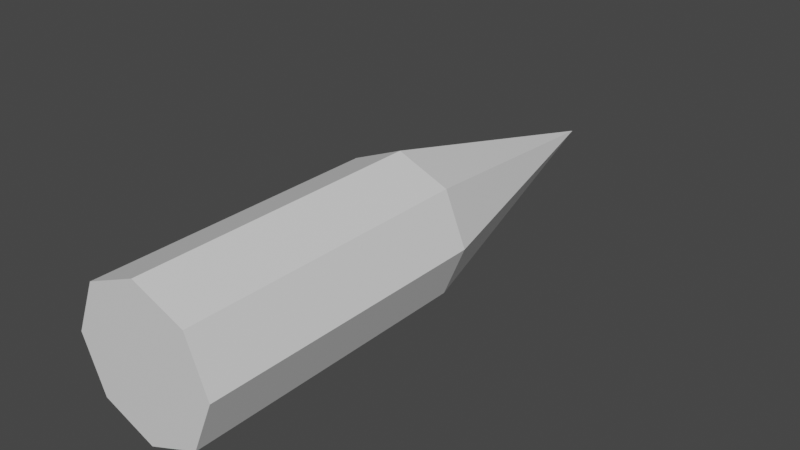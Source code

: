 # Source: missile.blend  (saved by Blender 3.3.6; exported with 4.5.12 LTS)
import bpy
from mathutils import Matrix  # noqa: F401  (used for matrix-valued properties, if any)

bpy.ops.wm.read_factory_settings(use_empty=True)
scene = bpy.context.scene
scene.name = 'Scene'

# ---- materials (node trees are filled in below, after node groups)
mat_missile = bpy.data.materials.new('Missile')
mat_tip = bpy.data.materials.new('Tip')

# ---- material node trees
mat_missile.use_nodes = True; mat_missile.node_tree.nodes.clear()
_N = mat_missile.node_tree.nodes; _L = mat_missile.node_tree.links
n0 = _N.new('ShaderNodeBsdfPrincipled'); n0.name = 'Principled BSDF'; n0.location = (10, 300)
n0.distribution = 'GGX'
n0.subsurface_method = 'RANDOM_WALK_SKIN'
n0.inputs[3].default_value = 1.45
n0.inputs[27].default_value = (0.0, 0.0, 0.0, 1.0)
n0.inputs[28].default_value = 1.0
n1 = _N.new('ShaderNodeOutputMaterial'); n1.name = 'Material Output'; n1.location = (300, 300)
_L.new(n0.outputs[0], n1.inputs[0])
n1.is_active_output = True
mat_tip.use_nodes = True; mat_tip.node_tree.nodes.clear()
_N = mat_tip.node_tree.nodes; _L = mat_tip.node_tree.links
n0 = _N.new('ShaderNodeBsdfPrincipled'); n0.name = 'Principled BSDF'; n0.location = (10, 300)
n0.distribution = 'GGX'
n0.subsurface_method = 'RANDOM_WALK_SKIN'
n0.inputs[3].default_value = 1.45
n0.inputs[27].default_value = (0.0, 0.0, 0.0, 1.0)
n0.inputs[28].default_value = 1.0
n1 = _N.new('ShaderNodeOutputMaterial'); n1.name = 'Material Output'; n1.location = (300, 300)
_L.new(n0.outputs[0], n1.inputs[0])
n1.is_active_output = True

# ---- world
world_world = bpy.data.worlds.new('World'); scene.world = world_world
world_world.use_nodes = True; world_world.node_tree.nodes.clear()
_N = world_world.node_tree.nodes; _L = world_world.node_tree.links
n0 = _N.new('ShaderNodeOutputWorld'); n0.name = 'World Output'; n0.location = (300, 300)
n1 = _N.new('ShaderNodeBackground'); n1.name = 'Background'; n1.location = (10, 300)
n1.inputs[0].default_value = (0.05088, 0.05088, 0.05088, 1.0)
_L.new(n1.outputs[0], n0.inputs[0])
n0.is_active_output = True
world_world.color = (0.05088, 0.05088, 0.05088)
world_world.use_sun_shadow = False
world_world.sun_shadow_jitter_overblur = 0.0

# ---- meshes
me_circle = bpy.data.meshes.new('Circle')
me_circle.from_pydata([(-9.313e-10, 0.0, -0.125), (-0.08839, -7.451e-09, -0.08839), (-0.125, -2.776e-17, -2.776e-17), (-0.08839, 7.451e-09, 0.08839), (-9.313e-10, 0.0, 0.125), (0.08839, 7.451e-09, 0.08839), (0.125, 2.776e-17, 2.776e-17), (0.08839, -7.451e-09, -0.08839), (-9.313e-10, -0.5, -0.125), (-0.08839, -0.5, -0.08839), (-0.125, -0.5, -2.776e-17), (-0.08839, -0.5, 0.08839), (-9.313e-10, -0.5, 0.125), (0.08839, -0.5, 0.08839), (0.125, -0.5, 2.776e-17), (0.08839, -0.5, -0.08839), (5.588e-09, 0.5, 0.0), (7.451e-09, -0.5, 0.0)], [], [(1, 0, 8, 9), (0, 7, 15, 8), (6, 5, 13, 14), (4, 3, 11, 12), (2, 1, 9, 10), (7, 6, 14, 15), (5, 4, 12, 13), (3, 2, 10, 11), (4, 5, 16), (1, 2, 16), (2, 3, 16), (6, 7, 16), (3, 4, 16), (15, 14, 17), (13, 12, 17), (11, 10, 17), (9, 8, 17), (8, 15, 17), (14, 13, 17), (12, 11, 17), (10, 9, 17), (0, 1, 16), (7, 0, 16), (5, 6, 16)])
me_circle.polygons.foreach_set('material_index', [0, 0, 0, 0, 0, 0, 0, 0, 1, 1, 1, 1, 1, 0, 0, 0, 0, 0, 0, 0, 0, 1, 1, 1])
_uv = me_circle.uv_layers.new(name='UVMap')
_uv.uv.foreach_set('vector', [0.4871, 0.4992, 0.5543, 0.5044, 0.5543, 1.0, 0.4871, 0.9948, 0.5543, 0.5044, 0.6494, 0.5044, 0.6494, 1.0, 0.5543, 1.0, 0.06725, 0.5044, 0.1624, 0.5044, 0.1624, 1.0, 0.06725, 1.0, 0.392, 0.5044, 0.4871, 0.5044, 0.4871, 1.0, 0.392, 1.0, 0.2296, 0.5044, 0.3247, 0.5044, 0.3247, 1.0, 0.2296, 1.0, 0.0, 0.4992, 0.06725, 0.5044, 0.06725, 1.0, 2.235e-08, 0.9948, 0.3247, 0.4992, 0.392, 0.5044, 0.392, 1.0, 0.3247, 0.9948, 0.1624, 0.4992, 0.2296, 0.5044, 0.2296, 1.0, 0.1624, 0.9948, 0.392, 0.5044, 0.3247, 0.4992, 0.4395, 0.0, 0.3247, 0.5044, 0.2296, 0.5044, 0.2772, 0.0, 0.2296, 0.5044, 0.1624, 0.4992, 0.2772, 0.0, 0.06725, 0.5044, 0.0, 0.4992, 0.1148, 0.0, 0.4871, 0.5044, 0.392, 0.5044, 0.4395, 0.0, 0.6494, 0.06725, 0.7167, 7.451e-09, 0.7642, 0.1148, 0.8118, 0.0, 0.8791, 0.06725, 0.7642, 0.1148, 0.8791, 0.1624, 0.8118, 0.2296, 0.7642, 0.1148, 0.7167, 0.2296, 0.6494, 0.1624, 0.7642, 0.1148, 0.6494, 0.1624, 0.6494, 0.06725, 0.7642, 0.1148, 0.7167, 7.451e-09, 0.8118, 0.0, 0.7642, 0.1148, 0.8791, 0.06725, 0.8791, 0.1624, 0.7642, 0.1148, 0.8118, 0.2296, 0.7167, 0.2296, 0.7642, 0.1148, 0.5543, 0.5044, 0.4871, 0.4992, 0.6019, 0.0, 0.6494, 0.5044, 0.5543, 0.5044, 0.6019, 0.0, 0.1624, 0.5044, 0.06725, 0.5044, 0.1148, 0.0])
me_circle.materials.append(mat_missile)
me_circle.materials.append(mat_tip)
me_circle.update()

# ---- objects
ob_circle = bpy.data.objects.new('Circle', me_circle)

# ---- transforms, parenting, visibility, modifiers, constraints
ob_circle.location = (0.0, 0.0, 0.0)

# ---- collection membership
scene.collection.objects.link(ob_circle)

# ---- scene / render settings (as saved in the file)
scene.frame_start = 1; scene.frame_end = 250; scene.frame_set(1)
scene.render.engine = 'CYCLES'
scene.render.image_settings.color_mode = 'RGB'
scene.cycles.sampling_pattern = 'TABULATED_SOBOL'
scene.cycles.use_light_tree = False
scene.cycles.debug_use_hair_bvh = False
scene.cycles.use_auto_tile = False
scene.view_settings.view_transform = 'Filmic'
bpy.context.view_layer.update()

# ---- added for rendering (the .blend has no active camera and no usable light): camera, sun
cam_auto = bpy.data.cameras.new('AutoCamera')
cam_auto.lens = 50.0
cam_auto.sensor_width = 36.0
cam_auto.clip_end = 1000.0
ob_auto_camera = bpy.data.objects.new('AutoCamera', cam_auto)
scene.collection.objects.link(ob_auto_camera)
ob_auto_camera.location = (0.981349, -1.17762, 0.785079)
ob_auto_camera.rotation_euler = (1.09748, -7.21219e-08, 0.694738)
scene.camera = ob_auto_camera
light_auto_sun = bpy.data.lights.new('AutoSun', 'SUN')
light_auto_sun.energy = 3.0
light_auto_sun.angle = 0.0523599
ob_auto_sun = bpy.data.objects.new('AutoSun', light_auto_sun)
scene.collection.objects.link(ob_auto_sun)
ob_auto_sun.rotation_euler = (0.872665, 0.174533, 0.523599)
bpy.context.view_layer.update()
